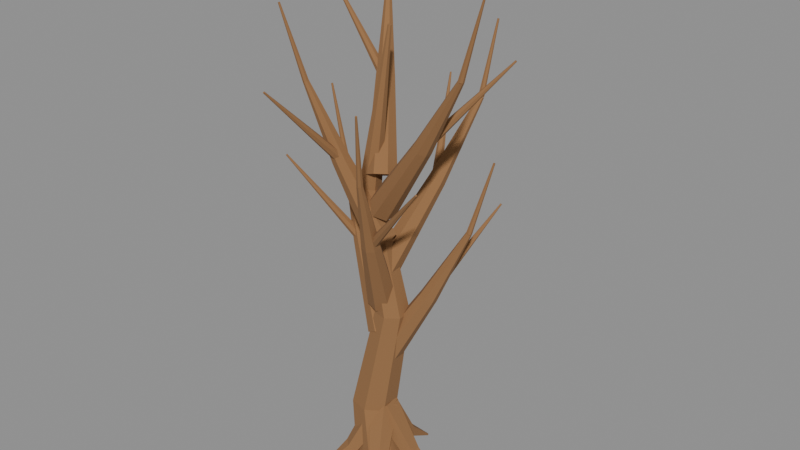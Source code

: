 # Source: DeadTree.blend  (saved by Blender 5.2.44; exported with 4.5.12 LTS)
import bpy
from mathutils import Matrix  # noqa: F401  (used for matrix-valued properties, if any)

bpy.ops.wm.read_factory_settings(use_empty=True)
scene = bpy.context.scene
scene.name = 'Scene'

# ---- materials (node trees are filled in below, after node groups)
mat_woodland_bark = bpy.data.materials.new('Woodland_Bark')
mat_woodland_bark.diffuse_color = (0.29, 0.145, 0.058, 1.0)

# ---- material node trees
mat_woodland_bark.use_nodes = True; mat_woodland_bark.node_tree.nodes.clear()
_N = mat_woodland_bark.node_tree.nodes; _L = mat_woodland_bark.node_tree.links
n0 = _N.new('ShaderNodeBsdfPrincipled'); n0.name = 'Principled BSDF'; n0.location = (-200, 100)
n0.inputs[0].default_value = (0.29, 0.145, 0.058, 1.0)
n0.inputs[2].default_value = 1.0
n0.inputs[10].default_value = 0.005
n1 = _N.new('ShaderNodeOutputMaterial'); n1.name = 'Material Output'; n1.location = (200, 100)
_L.new(n0.outputs[0], n1.inputs[0])
n1.is_active_output = True

# ---- meshes
me_deadtree = bpy.data.meshes.new('DeadTree')
me_deadtree.from_pydata([(-0.2502, 0.0, -0.03836), (-0.156, -0.1979, -0.02392), (0.05567, -0.2468, 0.008537), (0.2254, -0.1098, 0.03456), (0.2254, 0.1098, 0.03456), (0.05567, 0.2468, 0.008537), (-0.156, 0.1979, -0.02392), (-0.3058, 0.0007784, 0.6848), (-0.2301, -0.1578, 0.6841), (-0.05907, -0.1976, 0.6766), (0.07847, -0.08855, 0.6678), (0.07899, 0.08714, 0.6645), (-0.05792, 0.1972, 0.6691), (-0.2291, 0.1588, 0.6781), (-0.07492, 0.0321, 1.663), (-0.01668, -0.09003, 1.664), (0.1151, -0.1206, 1.665), (0.2212, -0.03669, 1.666), (0.2217, 0.09861, 1.666), (0.1163, 0.1834, 1.665), (-0.01574, 0.1538, 1.664), (-0.2232, 0.0003712, 2.79), (-0.1869, -0.07576, 2.789), (-0.1047, -0.09484, 2.79), (-0.03859, -0.04251, 2.79), (-0.03827, 0.04184, 2.791), (-0.104, 0.09468, 2.791), (-0.1863, 0.07622, 2.79), (0.05616, 0.02009, 4.187), (0.06207, 0.007551, 4.187), (0.07546, 0.004382, 4.185), (0.08625, 0.01297, 4.183), (0.0863, 0.02686, 4.183), (0.07559, 0.03558, 4.184), (0.06217, 0.03257, 4.186), (0.5485, 0.1126, 0.005427), (0.5549, 0.1014, 0.01094), (0.5624, 0.1057, 0.02207), (0.5607, 0.1196, 0.02342), (0.552, 0.1239, 0.01314), (0.2161, 0.05396, 0.1726), (0.2669, -0.02076, 0.2026), (0.3328, 0.01105, 0.2636), (0.3228, 0.1054, 0.2712), (0.2506, 0.1319, 0.215), (-0.1115, -0.005941, 0.6054), (-0.02268, -0.1262, 0.6452), (0.09753, -0.07205, 0.7262), (0.08296, 0.08166, 0.7364), (-0.04626, 0.1225, 0.6618), (0.05273, 0.5633, 0.01318), (0.06231, 0.5564, 0.005431), (0.07504, 0.5591, 0.01091), (0.07333, 0.5676, 0.02204), (0.05954, 0.5702, 0.02344), (-0.04809, 0.2795, 0.2153), (0.01504, 0.2223, 0.1727), (0.102, 0.2472, 0.2024), (0.09263, 0.3197, 0.2634), (-0.0001324, 0.3397, 0.2713), (-0.1309, -0.00547, 0.6622), (-0.02959, -0.1078, 0.6054), (0.1126, -0.06112, 0.6448), (0.09918, 0.06997, 0.7259), (-0.0513, 0.1044, 0.7366), (-0.5234, 0.2355, 0.02431), (-0.5211, 0.2247, 0.01547), (-0.5115, 0.2288, 0.005986), (-0.5078, 0.2421, 0.008958), (-0.5152, 0.2463, 0.02028), (-0.3208, 0.1225, 0.2758), (-0.2939, 0.04521, 0.2272), (-0.2173, 0.06812, 0.1755), (-0.1968, 0.1596, 0.1922), (-0.2608, 0.1933, 0.2542), (-0.1123, 0.01205, 0.7425), (-0.05863, -0.1178, 0.6778), (0.0761, -0.08486, 0.6092), (0.1057, 0.06537, 0.6316), (-0.0108, 0.1253, 0.714), (-0.3922, -0.4178, 0.02309), (-0.3815, -0.427, 0.02249), (-0.3734, -0.4234, 0.01154), (-0.379, -0.4121, 0.005371), (-0.3907, -0.4086, 0.01251), (-0.2593, -0.2162, 0.2689), (-0.1872, -0.2784, 0.2664), (-0.1213, -0.2445, 0.2066), (-0.1526, -0.1614, 0.1723), (-0.238, -0.1439, 0.2108), (-0.1166, -0.01843, 0.7332), (0.0005421, -0.1195, 0.7302), (0.1169, -0.05541, 0.6509), (0.07173, 0.08523, 0.6049), (-0.07261, 0.1081, 0.6558), (0.2689, -0.4937, 0.008363), (0.2713, -0.5018, 0.0196), (0.2842, -0.4987, 0.02448), (0.2897, -0.4887, 0.01626), (0.2802, -0.4855, 0.006297), (0.06714, -0.2398, 0.1892), (0.09263, -0.3077, 0.2508), (0.1828, -0.2916, 0.2768), (0.213, -0.2136, 0.2312), (0.1416, -0.1816, 0.1771), (-0.1215, 0.01772, 0.6276), (-0.07272, -0.1041, 0.7096), (0.07658, -0.08207, 0.7437), (0.12, 0.0534, 0.6829), (-0.002385, 0.1151, 0.6111), (-0.1153, 0.0, 1.234), (-0.06324, -0.1013, 1.225), (0.03641, -0.1264, 1.175), (0.1086, -0.05624, 1.121), (0.09906, 0.05624, 1.104), (0.01489, 0.1264, 1.136), (-0.08049, 0.1013, 1.194), (0.3128, 0.1401, 1.905), (0.3449, 0.07774, 1.9), (0.407, 0.0626, 1.871), (0.4522, 0.1061, 1.839), (0.4466, 0.1754, 1.829), (0.3943, 0.2184, 1.848), (0.3348, 0.2026, 1.882), (0.6757, 0.2551, 2.531), (0.6861, 0.2348, 2.53), (0.7066, 0.23, 2.521), (0.7216, 0.2442, 2.511), (0.7198, 0.2668, 2.508), (0.7027, 0.2807, 2.514), (0.683, 0.2755, 2.524), (0.6738, 0.2553, 2.526), (0.6841, 0.2349, 2.527), (0.7059, 0.2299, 2.522), (0.7228, 0.244, 2.516), (0.722, 0.2666, 2.513), (0.7042, 0.2807, 2.515), (0.6827, 0.2757, 2.521), (0.8441, 0.3494, 3.152), (0.8476, 0.3424, 3.152), (0.8551, 0.3407, 3.151), (0.8608, 0.3455, 3.149), (0.8606, 0.3532, 3.148), (0.8545, 0.3581, 3.148), (0.8471, 0.3563, 3.15), (0.3412, 0.1404, 1.884), (0.3657, 0.112, 1.899), (0.4045, 0.1049, 1.89), (0.4283, 0.1246, 1.864), (0.4193, 0.1562, 1.841), (0.3842, 0.1759, 1.837), (0.3494, 0.1689, 1.857), (0.6529, 0.7565, 2.59), (0.6571, 0.7516, 2.593), (0.6638, 0.7504, 2.591), (0.6679, 0.7538, 2.587), (0.6663, 0.7592, 2.583), (0.6603, 0.7626, 2.582), (0.6543, 0.7614, 2.586), (-0.1181, 0.0, 1.404), (-0.08179, -0.1012, 1.443), (0.01616, -0.1263, 1.496), (0.1019, -0.05619, 1.524), (0.111, 0.05619, 1.506), (0.03642, 0.1263, 1.455), (-0.06554, 0.1012, 1.41), (-0.4161, 0.1418, 2.126), (-0.3932, 0.07926, 2.149), (-0.3321, 0.06357, 2.18), (-0.279, 0.1065, 2.196), (-0.2737, 0.1758, 2.185), (-0.3203, 0.2192, 2.155), (-0.3837, 0.2041, 2.129), (-0.647, 0.2574, 2.802), (-0.6394, 0.237, 2.809), (-0.6193, 0.2318, 2.819), (-0.6019, 0.2457, 2.824), (-0.6003, 0.2683, 2.82), (-0.6157, 0.2825, 2.811), (-0.6365, 0.2776, 2.803), (-0.6482, 0.2572, 2.805), (-0.639, 0.2366, 2.809), (-0.6176, 0.2316, 2.815), (-0.6002, 0.2458, 2.819), (-0.5999, 0.2686, 2.818), (-0.6169, 0.2828, 2.813), (-0.6384, 0.2777, 2.807), (-0.8082, 0.2915, 3.44), (-0.8051, 0.2844, 3.441), (-0.7978, 0.2827, 3.443), (-0.7918, 0.2876, 3.445), (-0.7917, 0.2954, 3.444), (-0.7975, 0.3002, 3.443), (-0.8049, 0.2985, 3.441), (-0.3779, 0.1415, 2.13), (-0.3581, 0.1064, 2.134), (-0.3267, 0.09775, 2.157), (-0.3072, 0.122, 2.183), (-0.3143, 0.1609, 2.192), (-0.3428, 0.1852, 2.176), (-0.371, 0.1765, 2.149), (-0.9681, -0.1266, 2.875), (-0.9647, -0.1326, 2.875), (-0.9593, -0.1341, 2.88), (-0.956, -0.13, 2.884), (-0.9572, -0.1233, 2.885), (-0.9621, -0.1191, 2.883), (-0.9669, -0.1206, 2.878), (-0.1289, 0.0, 1.782), (-0.08861, -0.09448, 1.732), (0.01841, -0.1178, 1.699), (0.1116, -0.05243, 1.709), (0.1207, 0.05243, 1.753), (0.03896, 0.1178, 1.799), (-0.07214, 0.09448, 1.812), (0.06434, -0.3071, 2.468), (0.08946, -0.3659, 2.439), (0.1555, -0.3807, 2.42), (0.2128, -0.3403, 2.426), (0.2181, -0.2752, 2.451), (0.1675, -0.2344, 2.478), (0.09909, -0.2486, 2.486), (0.2356, -0.5587, 3.11), (0.2439, -0.5781, 3.101), (0.2654, -0.583, 3.095), (0.284, -0.5699, 3.097), (0.2857, -0.5485, 3.105), (0.2691, -0.535, 3.113), (0.2469, -0.5396, 3.115), (0.2356, -0.559, 3.109), (0.2446, -0.579, 3.103), (0.2663, -0.584, 3.098), (0.2845, -0.5701, 3.099), (0.2853, -0.5478, 3.104), (0.2682, -0.5339, 3.11), (0.2461, -0.5389, 3.112), (0.3598, -0.7036, 3.737), (0.3629, -0.7105, 3.734), (0.3703, -0.7122, 3.733), (0.3765, -0.7074, 3.733), (0.3768, -0.6998, 3.734), (0.371, -0.695, 3.737), (0.3634, -0.6967, 3.737), (0.109, -0.3074, 2.483), (0.1167, -0.3429, 2.466), (0.1449, -0.3517, 2.438), (0.1722, -0.3271, 2.421), (0.1782, -0.2877, 2.428), (0.1583, -0.2632, 2.453), (0.1275, -0.2719, 2.478), (0.7757, -0.5282, 3.178), (0.7771, -0.5343, 3.175), (0.7819, -0.5358, 3.17), (0.7866, -0.5316, 3.167), (0.7876, -0.5248, 3.168), (0.7842, -0.5206, 3.173), (0.7789, -0.5221, 3.177), (-0.1283, 0.0, 2.077), (-0.06654, -0.0837, 2.124), (0.04529, -0.1044, 2.114), (0.123, -0.04645, 2.053), (0.1081, 0.04645, 1.989), (0.01179, 0.1044, 1.968), (-0.09341, 0.0837, 2.008), (0.08149, 0.5114, 2.762), (0.1192, 0.4591, 2.79), (0.1881, 0.4465, 2.784), (0.2363, 0.4832, 2.748), (0.2274, 0.5415, 2.71), (0.1683, 0.5775, 2.698), (0.1033, 0.5641, 2.721), (0.2662, 0.9304, 3.403), (0.2784, 0.9131, 3.412), (0.3008, 0.9091, 3.41), (0.3166, 0.9214, 3.399), (0.3138, 0.9407, 3.387), (0.2946, 0.9525, 3.383), (0.2734, 0.9479, 3.39), (0.2657, 0.9307, 3.398), (0.2757, 0.9109, 3.404), (0.298, 0.9061, 3.404), (0.3158, 0.9198, 3.4), (0.3156, 0.9417, 3.394), (0.2976, 0.9554, 3.39), (0.2754, 0.9505, 3.392), (0.3017, 1.11, 4.028), (0.3051, 1.103, 4.03), (0.3127, 1.101, 4.03), (0.3188, 1.106, 4.028), (0.3187, 1.114, 4.026), (0.3126, 1.118, 4.025), (0.305, 1.117, 4.026), (0.1181, 0.5119, 2.726), (0.1251, 0.4828, 2.753), (0.1589, 0.4756, 2.774), (0.194, 0.4958, 2.773), (0.2039, 0.528, 2.751), (0.1812, 0.5482, 2.724), (0.143, 0.541, 2.713), (-0.168, 1.106, 3.462), (-0.1668, 1.101, 3.466), (-0.1609, 1.099, 3.47), (-0.1549, 1.103, 3.47), (-0.1532, 1.108, 3.466), (-0.1571, 1.112, 3.461), (-0.1637, 1.111, 3.46), (-0.1218, 0.0, 2.29), (-0.06754, -0.1005, 2.288), (0.03756, -0.1253, 2.326), (0.1144, -0.05578, 2.374), (0.1051, 0.05578, 2.396), (0.01664, 0.1253, 2.377), (-0.08432, 0.1005, 2.329), (-0.3617, -0.1661, 3.008), (-0.3283, -0.228, 3.007), (-0.2632, -0.243, 3.029), (-0.2153, -0.1999, 3.057), (-0.2207, -0.1311, 3.07), (-0.2754, -0.08841, 3.059), (-0.3381, -0.104, 3.031), (-0.5449, -0.3017, 3.681), (-0.5341, -0.3218, 3.681), (-0.5128, -0.3266, 3.687), (-0.497, -0.3125, 3.696), (-0.4987, -0.29, 3.7), (-0.5165, -0.2762, 3.697), (-0.5371, -0.2814, 3.688), (-0.5459, -0.3015, 3.684), (-0.5354, -0.3217, 3.683), (-0.5135, -0.3267, 3.687), (-0.4965, -0.3127, 3.693), (-0.4974, -0.2902, 3.697), (-0.5154, -0.2762, 3.696), (-0.537, -0.2812, 3.69), (-0.6637, -0.4208, 4.318), (-0.6601, -0.4278, 4.318), (-0.6526, -0.4295, 4.319), (-0.6468, -0.4247, 4.321), (-0.6471, -0.417, 4.322), (-0.6533, -0.4122, 4.322), (-0.6606, -0.4139, 4.32), (-0.3315, -0.1658, 3.027), (-0.309, -0.193, 3.007), (-0.2693, -0.1998, 3.01), (-0.2422, -0.1809, 3.034), (-0.2482, -0.1507, 3.06), (-0.2827, -0.1318, 3.069), (-0.3198, -0.1386, 3.055), (-0.458, -0.8205, 3.756), (-0.4541, -0.8252, 3.752), (-0.4473, -0.8264, 3.753), (-0.4427, -0.8231, 3.757), (-0.4437, -0.8179, 3.761), (-0.4496, -0.8147, 3.763), (-0.456, -0.8159, 3.76), (-0.1066, 0.0, 2.71), (-0.07419, -0.1021, 2.67), (0.0141, -0.1273, 2.602), (0.09178, -0.05664, 2.557), (0.1003, 0.05664, 2.569), (0.03334, 0.1273, 2.629), (-0.05876, 0.1021, 2.691), (0.438, -0.1107, 3.376), (0.4586, -0.1737, 3.352), (0.5142, -0.1894, 3.312), (0.5628, -0.1461, 3.285), (0.5678, -0.07638, 3.292), (0.5255, -0.03269, 3.328), (0.4678, -0.04796, 3.365), (0.8959, -0.2016, 3.997), (0.9028, -0.2221, 3.989), (0.9213, -0.2273, 3.977), (0.9373, -0.2133, 3.969), (0.9389, -0.1906, 3.971), (0.9248, -0.1764, 3.982), (0.9057, -0.1812, 3.993), (0.8928, -0.2018, 3.99), (0.9023, -0.2224, 3.987), (0.9237, -0.2275, 3.981), (0.9409, -0.2132, 3.976), (0.9409, -0.1904, 3.976), (0.9238, -0.1761, 3.981), (0.9023, -0.1812, 3.987), (1.089, -0.2048, 4.615), (1.093, -0.2118, 4.614), (1.1, -0.2135, 4.612), (1.106, -0.2087, 4.61), (1.106, -0.2008, 4.61), (1.1, -0.196, 4.612), (1.093, -0.1977, 4.614), (0.4683, -0.111, 3.359), (0.4905, -0.1447, 3.359), (0.5237, -0.1531, 3.337), (0.5427, -0.1297, 3.31), (0.5333, -0.09228, 3.298), (0.5026, -0.06894, 3.31), (0.4736, -0.07727, 3.337), (1.062, 0.261, 4.055), (1.066, 0.2552, 4.055), (1.071, 0.2537, 4.051), (1.075, 0.2578, 4.047), (1.073, 0.2642, 4.045), (1.068, 0.2682, 4.047), (1.063, 0.2668, 4.051), (-0.126, 0.0, 2.887), (-0.08984, -0.09522, 2.939), (0.01401, -0.1187, 2.98), (0.1073, -0.05284, 2.98), (0.1198, 0.05284, 2.938), (0.04208, 0.1187, 2.887), (-0.06733, 0.09522, 2.864), (-0.2879, 0.2991, 3.6), (-0.2651, 0.2399, 3.631), (-0.2009, 0.2249, 3.655), (-0.1435, 0.2654, 3.655), (-0.1361, 0.331, 3.63), (-0.1844, 0.3722, 3.6), (-0.252, 0.358, 3.587), (-0.4072, 0.5433, 4.268), (-0.3997, 0.5238, 4.277), (-0.3787, 0.5188, 4.285), (-0.36, 0.532, 4.285), (-0.3577, 0.5534, 4.277), (-0.3736, 0.567, 4.268), (-0.3956, 0.5625, 4.264), (-0.4076, 0.543, 4.27), (-0.3986, 0.5228, 4.275), (-0.377, 0.5178, 4.281), (-0.359, 0.5317, 4.282), (-0.3581, 0.5542, 4.278), (-0.3751, 0.5682, 4.271), (-0.3971, 0.5632, 4.268), (-0.5213, 0.6667, 4.903), (-0.5183, 0.6598, 4.905), (-0.5109, 0.6581, 4.907), (-0.5047, 0.6629, 4.907), (-0.5044, 0.6705, 4.906), (-0.5102, 0.6753, 4.904), (-0.5177, 0.6736, 4.903), (-0.2442, 0.2986, 3.591), (-0.234, 0.2624, 3.606), (-0.2057, 0.2535, 3.633), (-0.1807, 0.2785, 3.653), (-0.1777, 0.3187, 3.649), (-0.1991, 0.3438, 3.626), (-0.2286, 0.3348, 3.6), (-0.8824, 0.4048, 4.337), (-0.8807, 0.3986, 4.34), (-0.8758, 0.3971, 4.344), (-0.8715, 0.4014, 4.348), (-0.871, 0.4083, 4.347), (-0.8747, 0.4126, 4.343), (-0.8798, 0.411, 4.339)], [], [(0, 1, 8, 7), (1, 2, 9, 8), (2, 3, 10, 9), (3, 4, 11, 10), (4, 5, 12, 11), (5, 6, 13, 12), (6, 0, 7, 13), (7, 8, 15, 14), (8, 9, 16, 15), (9, 10, 17, 16), (10, 11, 18, 17), (11, 12, 19, 18), (12, 13, 20, 19), (13, 7, 14, 20), (14, 15, 22, 21), (15, 16, 23, 22), (16, 17, 24, 23), (17, 18, 25, 24), (18, 19, 26, 25), (19, 20, 27, 26), (20, 14, 21, 27), (21, 22, 29, 28), (22, 23, 30, 29), (23, 24, 31, 30), (24, 25, 32, 31), (25, 26, 33, 32), (26, 27, 34, 33), (27, 21, 28, 34), (6, 5, 4, 3, 2, 1, 0), (28, 29, 30, 31, 32, 33, 34), (35, 36, 41, 40), (36, 37, 42, 41), (37, 38, 43, 42), (38, 39, 44, 43), (39, 35, 40, 44), (40, 41, 46, 45), (41, 42, 47, 46), (42, 43, 48, 47), (43, 44, 49, 48), (44, 40, 45, 49), (39, 38, 37, 36, 35), (45, 46, 47, 48, 49), (50, 51, 56, 55), (51, 52, 57, 56), (52, 53, 58, 57), (53, 54, 59, 58), (54, 50, 55, 59), (55, 56, 61, 60), (56, 57, 62, 61), (57, 58, 63, 62), (58, 59, 64, 63), (59, 55, 60, 64), (54, 53, 52, 51, 50), (60, 61, 62, 63, 64), (65, 66, 71, 70), (66, 67, 72, 71), (67, 68, 73, 72), (68, 69, 74, 73), (69, 65, 70, 74), (70, 71, 76, 75), (71, 72, 77, 76), (72, 73, 78, 77), (73, 74, 79, 78), (74, 70, 75, 79), (69, 68, 67, 66, 65), (75, 76, 77, 78, 79), (80, 81, 86, 85), (81, 82, 87, 86), (82, 83, 88, 87), (83, 84, 89, 88), (84, 80, 85, 89), (85, 86, 91, 90), (86, 87, 92, 91), (87, 88, 93, 92), (88, 89, 94, 93), (89, 85, 90, 94), (84, 83, 82, 81, 80), (90, 91, 92, 93, 94), (95, 96, 101, 100), (96, 97, 102, 101), (97, 98, 103, 102), (98, 99, 104, 103), (99, 95, 100, 104), (100, 101, 106, 105), (101, 102, 107, 106), (102, 103, 108, 107), (103, 104, 109, 108), (104, 100, 105, 109), (99, 98, 97, 96, 95), (105, 106, 107, 108, 109), (110, 111, 118, 117), (111, 112, 119, 118), (112, 113, 120, 119), (113, 114, 121, 120), (114, 115, 122, 121), (115, 116, 123, 122), (116, 110, 117, 123), (117, 118, 125, 124), (118, 119, 126, 125), (119, 120, 127, 126), (120, 121, 128, 127), (121, 122, 129, 128), (122, 123, 130, 129), (123, 117, 124, 130), (116, 115, 114, 113, 112, 111, 110), (124, 125, 126, 127, 128, 129, 130), (131, 132, 139, 138), (132, 133, 140, 139), (133, 134, 141, 140), (134, 135, 142, 141), (135, 136, 143, 142), (136, 137, 144, 143), (137, 131, 138, 144), (137, 136, 135, 134, 133, 132, 131), (138, 139, 140, 141, 142, 143, 144), (145, 146, 153, 152), (146, 147, 154, 153), (147, 148, 155, 154), (148, 149, 156, 155), (149, 150, 157, 156), (150, 151, 158, 157), (151, 145, 152, 158), (151, 150, 149, 148, 147, 146, 145), (152, 153, 154, 155, 156, 157, 158), (159, 160, 167, 166), (160, 161, 168, 167), (161, 162, 169, 168), (162, 163, 170, 169), (163, 164, 171, 170), (164, 165, 172, 171), (165, 159, 166, 172), (166, 167, 174, 173), (167, 168, 175, 174), (168, 169, 176, 175), (169, 170, 177, 176), (170, 171, 178, 177), (171, 172, 179, 178), (172, 166, 173, 179), (165, 164, 163, 162, 161, 160, 159), (173, 174, 175, 176, 177, 178, 179), (180, 181, 188, 187), (181, 182, 189, 188), (182, 183, 190, 189), (183, 184, 191, 190), (184, 185, 192, 191), (185, 186, 193, 192), (186, 180, 187, 193), (186, 185, 184, 183, 182, 181, 180), (187, 188, 189, 190, 191, 192, 193), (194, 195, 202, 201), (195, 196, 203, 202), (196, 197, 204, 203), (197, 198, 205, 204), (198, 199, 206, 205), (199, 200, 207, 206), (200, 194, 201, 207), (200, 199, 198, 197, 196, 195, 194), (201, 202, 203, 204, 205, 206, 207), (208, 209, 216, 215), (209, 210, 217, 216), (210, 211, 218, 217), (211, 212, 219, 218), (212, 213, 220, 219), (213, 214, 221, 220), (214, 208, 215, 221), (215, 216, 223, 222), (216, 217, 224, 223), (217, 218, 225, 224), (218, 219, 226, 225), (219, 220, 227, 226), (220, 221, 228, 227), (221, 215, 222, 228), (214, 213, 212, 211, 210, 209, 208), (222, 223, 224, 225, 226, 227, 228), (229, 230, 237, 236), (230, 231, 238, 237), (231, 232, 239, 238), (232, 233, 240, 239), (233, 234, 241, 240), (234, 235, 242, 241), (235, 229, 236, 242), (235, 234, 233, 232, 231, 230, 229), (236, 237, 238, 239, 240, 241, 242), (243, 244, 251, 250), (244, 245, 252, 251), (245, 246, 253, 252), (246, 247, 254, 253), (247, 248, 255, 254), (248, 249, 256, 255), (249, 243, 250, 256), (249, 248, 247, 246, 245, 244, 243), (250, 251, 252, 253, 254, 255, 256), (257, 258, 265, 264), (258, 259, 266, 265), (259, 260, 267, 266), (260, 261, 268, 267), (261, 262, 269, 268), (262, 263, 270, 269), (263, 257, 264, 270), (264, 265, 272, 271), (265, 266, 273, 272), (266, 267, 274, 273), (267, 268, 275, 274), (268, 269, 276, 275), (269, 270, 277, 276), (270, 264, 271, 277), (263, 262, 261, 260, 259, 258, 257), (271, 272, 273, 274, 275, 276, 277), (278, 279, 286, 285), (279, 280, 287, 286), (280, 281, 288, 287), (281, 282, 289, 288), (282, 283, 290, 289), (283, 284, 291, 290), (284, 278, 285, 291), (284, 283, 282, 281, 280, 279, 278), (285, 286, 287, 288, 289, 290, 291), (292, 293, 300, 299), (293, 294, 301, 300), (294, 295, 302, 301), (295, 296, 303, 302), (296, 297, 304, 303), (297, 298, 305, 304), (298, 292, 299, 305), (298, 297, 296, 295, 294, 293, 292), (299, 300, 301, 302, 303, 304, 305), (306, 307, 314, 313), (307, 308, 315, 314), (308, 309, 316, 315), (309, 310, 317, 316), (310, 311, 318, 317), (311, 312, 319, 318), (312, 306, 313, 319), (313, 314, 321, 320), (314, 315, 322, 321), (315, 316, 323, 322), (316, 317, 324, 323), (317, 318, 325, 324), (318, 319, 326, 325), (319, 313, 320, 326), (312, 311, 310, 309, 308, 307, 306), (320, 321, 322, 323, 324, 325, 326), (327, 328, 335, 334), (328, 329, 336, 335), (329, 330, 337, 336), (330, 331, 338, 337), (331, 332, 339, 338), (332, 333, 340, 339), (333, 327, 334, 340), (333, 332, 331, 330, 329, 328, 327), (334, 335, 336, 337, 338, 339, 340), (341, 342, 349, 348), (342, 343, 350, 349), (343, 344, 351, 350), (344, 345, 352, 351), (345, 346, 353, 352), (346, 347, 354, 353), (347, 341, 348, 354), (347, 346, 345, 344, 343, 342, 341), (348, 349, 350, 351, 352, 353, 354), (355, 356, 363, 362), (356, 357, 364, 363), (357, 358, 365, 364), (358, 359, 366, 365), (359, 360, 367, 366), (360, 361, 368, 367), (361, 355, 362, 368), (362, 363, 370, 369), (363, 364, 371, 370), (364, 365, 372, 371), (365, 366, 373, 372), (366, 367, 374, 373), (367, 368, 375, 374), (368, 362, 369, 375), (361, 360, 359, 358, 357, 356, 355), (369, 370, 371, 372, 373, 374, 375), (376, 377, 384, 383), (377, 378, 385, 384), (378, 379, 386, 385), (379, 380, 387, 386), (380, 381, 388, 387), (381, 382, 389, 388), (382, 376, 383, 389), (382, 381, 380, 379, 378, 377, 376), (383, 384, 385, 386, 387, 388, 389), (390, 391, 398, 397), (391, 392, 399, 398), (392, 393, 400, 399), (393, 394, 401, 400), (394, 395, 402, 401), (395, 396, 403, 402), (396, 390, 397, 403), (396, 395, 394, 393, 392, 391, 390), (397, 398, 399, 400, 401, 402, 403), (404, 405, 412, 411), (405, 406, 413, 412), (406, 407, 414, 413), (407, 408, 415, 414), (408, 409, 416, 415), (409, 410, 417, 416), (410, 404, 411, 417), (411, 412, 419, 418), (412, 413, 420, 419), (413, 414, 421, 420), (414, 415, 422, 421), (415, 416, 423, 422), (416, 417, 424, 423), (417, 411, 418, 424), (410, 409, 408, 407, 406, 405, 404), (418, 419, 420, 421, 422, 423, 424), (425, 426, 433, 432), (426, 427, 434, 433), (427, 428, 435, 434), (428, 429, 436, 435), (429, 430, 437, 436), (430, 431, 438, 437), (431, 425, 432, 438), (431, 430, 429, 428, 427, 426, 425), (432, 433, 434, 435, 436, 437, 438), (439, 440, 447, 446), (440, 441, 448, 447), (441, 442, 449, 448), (442, 443, 450, 449), (443, 444, 451, 450), (444, 445, 452, 451), (445, 439, 446, 452), (445, 444, 443, 442, 441, 440, 439), (446, 447, 448, 449, 450, 451, 452)])
me_deadtree.materials.append(mat_woodland_bark)
me_deadtree.update()

# ---- objects
ob_deadtree = bpy.data.objects.new('DeadTree', me_deadtree)

# ---- transforms, parenting, visibility, modifiers, constraints
ob_deadtree.location = (0.0, 0.0, 0.0)

# ---- collection membership
scene.collection.objects.link(ob_deadtree)

# ---- scene / render settings (as saved in the file)
scene.frame_start = 1; scene.frame_end = 250; scene.frame_set(1)
scene.render.engine = 'BLENDER_EEVEE_NEXT'
scene.render.bake_bias = 0.0
scene.render.bake_samples = 0
scene.render.compositor_device = 'GPU'
scene.eevee.use_volume_custom_range = False
scene.eevee.fast_gi_thickness_near = 0.1
scene.eevee.fast_gi_thickness_far = 0.0
scene.eevee.ray_tracing_options.screen_trace_thickness = 0.1
bpy.context.view_layer.update()

# ---- added for rendering (the .blend has no active camera and no usable light): camera, sun + grey world if the file has none
cam_auto = bpy.data.cameras.new('AutoCamera')
cam_auto.lens = 50.0
cam_auto.sensor_width = 36.0
cam_auto.clip_end = 1000.0
ob_auto_camera = bpy.data.objects.new('AutoCamera', cam_auto)
scene.collection.objects.link(ob_auto_camera)
ob_auto_camera.location = (5.34697, -6.1878, 6.65698)
ob_auto_camera.rotation_euler = (1.09748, -7.21219e-08, 0.694738)
scene.camera = ob_auto_camera
light_auto_sun = bpy.data.lights.new('AutoSun', 'SUN')
light_auto_sun.energy = 3.0
light_auto_sun.angle = 0.0523599
ob_auto_sun = bpy.data.objects.new('AutoSun', light_auto_sun)
scene.collection.objects.link(ob_auto_sun)
ob_auto_sun.rotation_euler = (0.872665, 0.174533, 0.523599)
if scene.world is None:
    world_auto = bpy.data.worlds.new('AutoWorld')
    world_auto.color = (0.3, 0.3, 0.3)
    scene.world = world_auto
bpy.context.view_layer.update()
